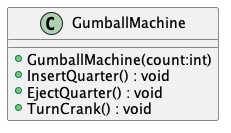

The diagram above was rendered by PlantUML. Its source (embedded in the PNG):
@startuml
class GumballMachine {
    + GumballMachine(count:int)
    + InsertQuarter() : void
    + EjectQuarter() : void
    + TurnCrank() : void
}
@enduml